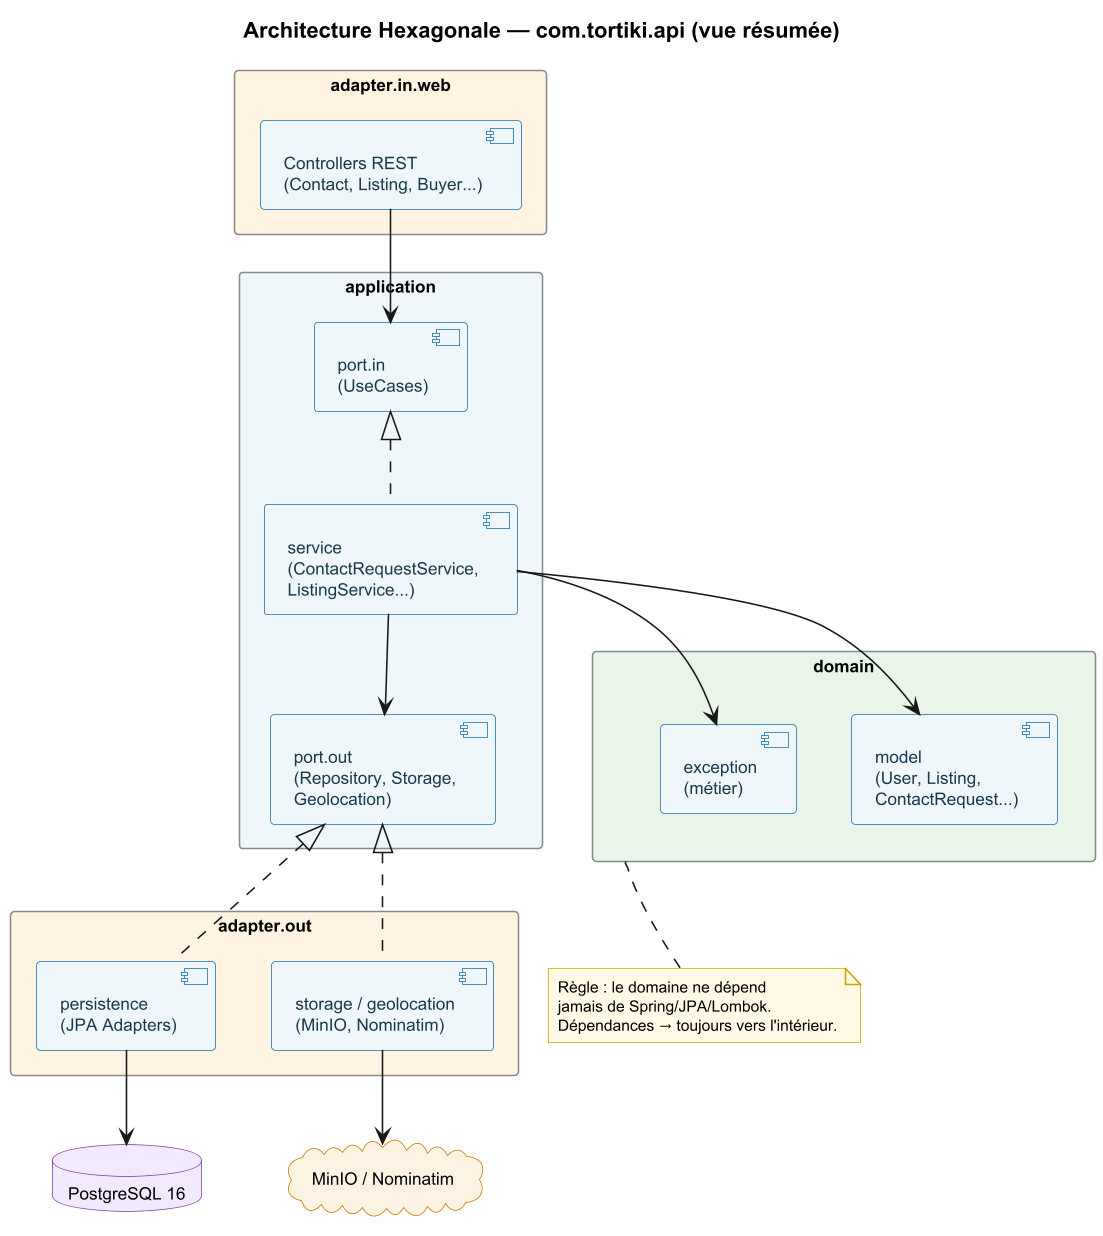

The diagram above was rendered by PlantUML. Its source (embedded in the PNG):
@startuml Architecture_Hexagonale_Tortiki
'== Mise en page A4 portrait ==
skinparam pageWidth 210mm
skinparam pageMargin 10
skinparam dpi 150
scale max 800 width

skinparam backgroundColor #FFFFFF
skinparam defaultFontSize 11
skinparam packageStyle rectangle
skinparam shadowing false

skinparam component {
  BackgroundColor #EEF6FB
  BorderColor #1B6FA8
  FontColor #1B3A4B
  FontSize 11
}
skinparam package {
  BackgroundColor #FBFBFB
  BorderColor #888888
  FontStyle bold
  FontSize 12
}
skinparam database {
  BackgroundColor #F3E8FD
  BorderColor #7B3FA0
}
skinparam cloud {
  BackgroundColor #FDF3E3
  BorderColor #C77700
}
skinparam note {
  BackgroundColor #FFF9E5
  BorderColor #C7A600
  FontSize 10
}

title Architecture Hexagonale — com.tortiki.api (vue résumée)

package "adapter.in.web" as IN #FFF3E0 {
  [Controllers REST\n(Contact, Listing, Buyer...)] as CtrlWeb
}

package "application" as APP #EEF6FB {
  [port.in\n(UseCases)] as PortIn
  [service\n(ContactRequestService,\nListingService...)] as Svc
  [port.out\n(Repository, Storage,\nGeolocation)] as PortOut
}

package "domain" as DOM #E8F5E9 {
  [model\n(User, Listing,\nContactRequest...)] as Model
  [exception\n(métier)] as Exc
}

package "adapter.out" as OUT #FFF3E0 {
  [persistence\n(JPA Adapters)] as Persist
  [storage / geolocation\n(MinIO, Nominatim)] as ExtAdapt
}

database "PostgreSQL 16" as PG
cloud "MinIO / Nominatim" as EXT

CtrlWeb --> PortIn
PortIn <|.. Svc
Svc --> PortOut
Svc --> Model
Svc --> Exc
PortOut <|.. Persist
PortOut <|.. ExtAdapt
Persist --> PG
ExtAdapt --> EXT

note bottom of DOM
  Règle : le domaine ne dépend
  jamais de Spring/JPA/Lombok.
  Dépendances → toujours vers l'intérieur.
end note

@enduml